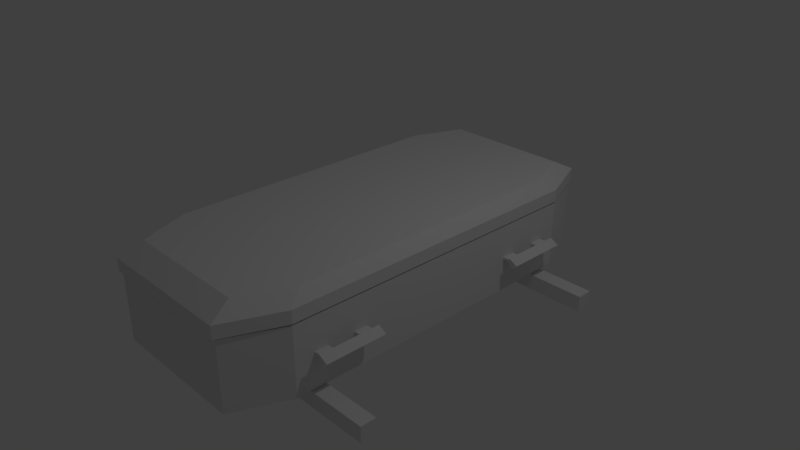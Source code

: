 # Source: coffin.blend  (saved by Blender 2.78.0; exported with 4.5.12 LTS)
import bpy
from mathutils import Matrix  # noqa: F401  (used for matrix-valued properties, if any)

bpy.ops.wm.read_factory_settings(use_empty=True)
scene = bpy.context.scene
scene.name = 'Scene'

# ---- collections
col_collection_1 = bpy.data.collections.new('Collection 1'); scene.collection.children.link(col_collection_1)
col_collection_2 = bpy.data.collections.new('Collection 2'); scene.collection.children.link(col_collection_2)
col_collection_3 = bpy.data.collections.new('Collection 3'); scene.collection.children.link(col_collection_3)
col_collection_4 = bpy.data.collections.new('Collection 4'); scene.collection.children.link(col_collection_4)

# ---- materials (node trees are filled in below, after node groups)
mat_material = bpy.data.materials.new('Material')
mat_material.alpha_threshold = 0.0
mat_material.use_transparent_shadow = False
mat_material.roughness = 0.5
mat_material.line_color = (0.0, 0.0, 0.0, 1.0)

# ---- material node trees

# ---- world
world_world = bpy.data.worlds.new('World'); scene.world = world_world
world_world.color = (0.05088, 0.05088, 0.05088)
world_world.use_sun_shadow = False
world_world.sun_shadow_jitter_overblur = 0.0
world_world.cycles.sampling_method = 'MANUAL'

# ---- cameras
cam_camera = bpy.data.cameras.new('Camera')
cam_camera.clip_end = 100.0
cam_camera.lens = 35.0
cam_camera.sensor_width = 32.0
cam_camera.sensor_height = 18.0
cam_camera.ortho_scale = 7.314
cam_camera.dof.focus_distance = 0.0
cam_camera.dof.aperture_fstop = 128.0

# ---- lights
light_lamp = bpy.data.lights.new('Lamp', 'POINT')
light_lamp.transmission_factor = 0.0
light_lamp.cutoff_distance = 30.0
light_lamp.energy = 100.0
light_lamp.shadow_buffer_clip_start = 1.001
light_lamp.shadow_soft_size = 0.1
light_lamp.shadow_maximum_resolution = 0.006
light_lamp.use_absolute_resolution = True

# ---- meshes
me_cube = bpy.data.meshes.new('Cube')
me_cube.from_pydata([(-0.3155, -2.429, -0.3324), (-0.3155, -0.7172, -0.3324), (-0.9465, -0.7172, -0.3324), (-0.631, -2.429, -0.3324), (0.9465, -1.434, -0.3324), (0.631, -2.429, -0.3324), (0.9465, 1.434, -0.3324), (0.9465, -1.371e-06, -0.3324), (1.262, 0.0, -0.459), (2.384e-07, 2.869, -0.459), (-4.768e-07, -2.429, -0.3324), (0.0, -2.869, -0.459), (-0.9465, -1.434, -0.3324), (-1.262, 9.537e-07, -0.459), (-0.3155, -1.434, -0.3324), (-0.631, -1.434, -0.3324), (1.262, -1.669e-06, 0.459), (3.576e-07, 2.869, 0.459), (-5.96e-07, -2.869, 0.459), (-1.262, 4.768e-07, 0.459), (2.384e-07, 2.869, -3.143e-10), (-1.262, 4.768e-07, -3.143e-10), (-3.576e-07, -2.869, -3.143e-10), (1.262, -7.153e-07, -3.143e-10), (-1.025, 2.69, 0.0), (1.192e-07, 4.768e-07, -0.459), (1.262, -1.434, -0.459), (-0.631, 2.869, -0.459), (-0.631, -0.7172, -0.3324), (-0.631, -2.869, -0.459), (0.3155, -1.434, -0.3324), (-1.262, 1.434, -0.459), (0.631, -1.434, -0.3324), (0.631, -0.7172, -0.3324), (1.262, -1.434, 0.459), (-0.631, 2.869, 0.459), (-0.631, -2.869, 0.459), (-1.262, 1.434, 0.459), (1.262, 1.434, -0.459), (0.631, 2.869, -0.459), (0.3155, 1.434, -0.3324), (0.631, -2.869, -0.459), (0.631, 1.434, -0.3324), (-1.262, -1.434, -0.459), (0.631, 2.429, -0.3324), (0.631, 0.7172, -0.3324), (1.262, 1.434, 0.459), (0.631, 2.869, 0.459), (0.631, -2.869, 0.459), (-1.262, -1.434, 0.459), (-0.631, 2.869, -3.143e-10), (0.631, 2.869, -3.143e-10), (2.98e-07, 2.869, 0.2295), (2.384e-07, 2.869, -0.2295), (-1.262, 1.434, -3.143e-10), (-1.262, -1.434, -3.143e-10), (-1.262, 7.153e-07, -0.2295), (-1.262, 4.768e-07, 0.2295), (-0.631, -2.869, -3.143e-10), (0.631, -2.869, -3.143e-10), (-1.788e-07, -2.869, -0.2295), (-4.768e-07, -2.869, 0.2295), (1.262, -1.434, -3.143e-10), (1.262, 1.434, -3.143e-10), (1.262, -3.576e-07, -0.2295), (1.262, -1.192e-06, 0.2295), (1.104, 2.51, -0.2295), (1.104, 2.51, 0.2295), (1.025, 2.69, 0.0), (1.183, 2.331, 0.0), (-0.631, 7.153e-07, -0.459), (0.631, 2.384e-07, -0.459), (1.788e-07, 1.434, -0.459), (5.96e-08, -1.434, -0.459), (0.631, -1.434, -0.459), (0.631, 1.434, -0.459), (-0.631, 1.434, -0.459), (1.104, 2.51, 0.0), (-1.104, 2.51, 0.0), (-1.104, -2.51, 0.0), (1.262, 1.434, 0.2295), (1.262, 1.434, -0.2295), (1.262, -1.434, -0.2295), (0.631, -2.869, 0.2295), (0.631, -2.869, -0.2295), (-0.631, -2.869, -0.2295), (-1.262, -1.434, 0.2295), (-1.262, -1.434, -0.2295), (-1.262, 1.434, -0.2295), (0.631, 2.869, -0.2295), (0.631, 2.869, 0.2295), (-0.631, 2.869, 0.2295), (-0.631, 2.869, -0.2295), (-1.262, 1.434, 0.2295), (-0.631, -2.869, 0.2295), (1.262, -1.434, 0.2295), (1.104, -2.51, 0.0), (-0.631, -1.434, -0.459), (1.262, -2.152, -0.459), (-0.9465, 2.869, -0.459), (-0.9465, 1.434, -0.3324), (-0.9465, -2.869, -0.459), (-0.3155, 1.434, -0.3324), (-1.262, 2.152, -0.459), (-0.631, 1.434, -0.3324), (-0.631, 2.429, -0.3324), (1.262, -2.152, 0.459), (-0.9465, 2.869, 0.459), (-0.9465, -2.869, 0.459), (-1.262, 2.152, 0.459), (1.262, 0.7172, -0.459), (0.3155, 2.869, -0.459), (-0.631, 0.7172, -0.3324), (0.3155, -2.869, -0.459), (-0.631, 0.0, -0.3324), (-1.262, -0.7172, -0.459), (-0.9465, 2.384e-07, -0.3324), (0.631, -1.073e-06, -0.3324), (1.262, 0.7172, 0.459), (0.3155, 2.869, 0.459), (0.3155, -2.869, 0.459), (-1.262, -0.7172, 0.459), (-0.9465, 2.869, -3.143e-10), (0.3155, 2.869, -3.143e-10), (3.278e-07, 2.869, 0.3443), (2.384e-07, 2.869, -0.1148), (-1.262, 2.152, -3.143e-10), (-1.262, -0.7172, -3.143e-10), (-1.262, 8.345e-07, -0.3443), (-1.262, 4.768e-07, 0.1148), (-0.9465, -2.869, -3.143e-10), (0.3155, -2.869, -3.143e-10), (-8.941e-08, -2.869, -0.3443), (-4.172e-07, -2.869, 0.1148), (1.262, -2.152, -3.143e-10), (1.262, 0.7172, -3.143e-10), (1.262, -1.788e-07, -0.3443), (1.262, -9.537e-07, 0.1148), (-4.768e-07, -2.429, 0.459), (1.104, -2.51, 0.459), (0.9465, -1.371e-06, 0.459), (-1.104, -2.51, 0.459), (-0.9465, 8.345e-07, -0.459), (0.3155, 3.576e-07, -0.459), (2.086e-07, 2.152, -0.459), (8.941e-08, -0.7172, -0.459), (1.262, -0.7172, -0.459), (-0.3155, 2.869, -0.459), (0.3155, -7.749e-07, -0.3324), (-0.3155, -2.869, -0.459), (1.192e-07, 1.434, -0.3324), (-1.262, 0.7172, -0.459), (2.384e-07, 2.429, -0.3324), (-3.576e-07, -1.434, -0.3324), (1.262, -0.7172, 0.459), (-0.3155, 2.869, 0.459), (-0.3155, -2.869, 0.459), (-1.262, 0.7172, 0.459), (1.262, 2.152, -0.459), (0.9465, 2.869, -0.459), (-2.384e-07, -0.7172, -0.3324), (0.9465, -2.869, -0.459), (-0.3155, -2.384e-07, -0.3324), (-1.262, -2.152, -0.459), (-1.192e-07, -4.768e-07, -0.3324), (0.0, 0.7172, -0.3324), (1.262, 2.152, 0.459), (0.9465, 2.869, 0.459), (0.9465, -2.869, 0.459), (-1.262, -2.152, 0.459), (-0.3155, 2.869, -3.143e-10), (0.9465, 2.869, -3.143e-10), (2.682e-07, 2.869, 0.1148), (2.384e-07, 2.869, -0.3443), (-1.262, 0.7172, -3.143e-10), (-1.262, -2.152, -3.143e-10), (-1.262, 5.96e-07, -0.1148), (-1.262, 4.768e-07, 0.3443), (-0.3155, -2.869, -3.143e-10), (0.9465, -2.869, -3.143e-10), (-2.682e-07, -2.869, -0.1148), (-5.364e-07, -2.869, 0.3443), (1.262, -0.7172, -3.143e-10), (1.262, 2.152, -3.143e-10), (1.262, -5.364e-07, -0.1148), (1.262, -1.431e-06, 0.3443), (1.104, 2.51, 0.459), (2.384e-07, 2.429, 0.459), (-1.104, 2.51, 0.459), (-0.9465, 2.384e-07, 0.459), (-0.3155, 5.96e-07, -0.459), (0.9465, 1.192e-07, -0.459), (1.49e-07, 0.7172, -0.459), (2.98e-08, -2.152, -0.459), (0.3155, -1.434, -0.459), (0.9465, -1.434, -0.459), (0.631, -0.7172, -0.459), (0.631, -2.152, -0.459), (0.3155, 1.434, -0.459), (0.9465, 1.434, -0.459), (0.631, 2.152, -0.459), (0.631, 0.7172, -0.459), (-0.9465, 1.434, -0.459), (-0.3155, 1.434, -0.459), (-0.631, 2.152, -0.459), (-0.631, 0.7172, -0.459), (1.104, -2.51, -0.459), (-0.631, 2.429, 0.459), (1.262, -2.152, 0.0), (-0.9465, 1.434, 0.459), (0.9465, -2.869, 0.0), (0.631, 2.429, 0.459), (0.9465, 1.434, 0.459), (-1.104, -2.51, -0.459), (0.631, -2.429, 0.459), (-0.9465, -2.869, 0.0), (0.9465, -1.434, 0.459), (-1.262, -2.152, 0.0), (1.262, 0.7172, 0.2295), (1.262, 2.152, 0.2295), (1.262, 1.434, 0.1148), (1.262, 1.434, 0.3443), (1.262, 0.7172, -0.2295), (1.262, 2.152, -0.2295), (1.262, 1.434, -0.3443), (1.262, 1.434, -0.1148), (1.262, -2.152, -0.2295), (1.262, -0.7172, -0.2295), (1.262, -1.434, -0.3443), (1.262, -1.434, -0.1148), (0.3155, -2.869, 0.2295), (0.9465, -2.869, 0.2295), (0.631, -2.869, 0.1148), (0.631, -2.869, 0.3443), (0.3155, -2.869, -0.2295), (0.9465, -2.869, -0.2295), (0.631, -2.869, -0.3443), (0.631, -2.869, -0.1148), (-0.9465, -2.869, -0.2295), (-0.3155, -2.869, -0.2295), (-0.631, -2.869, -0.3443), (-0.631, -2.869, -0.1148), (-1.262, -0.7172, 0.2295), (-1.262, -2.152, 0.2295), (-1.262, -1.434, 0.1148), (-1.262, -1.434, 0.3443), (-1.262, -0.7172, -0.2295), (-1.262, -2.152, -0.2295), (-1.262, -1.434, -0.3443), (-1.262, -1.434, -0.1148), (-1.262, 2.152, -0.2295), (-1.262, 0.7172, -0.2295), (-1.262, 1.434, -0.3443), (-1.262, 1.434, -0.1148), (0.3155, 2.869, -0.2295), (0.9465, 2.869, -0.2295), (0.631, 2.869, -0.1148), (0.631, 2.869, -0.3443), (0.3155, 2.869, 0.2295), (0.9465, 2.869, 0.2295), (0.631, 2.869, 0.3443), (0.631, 2.869, 0.1148), (-0.9465, 2.869, 0.2295), (-0.3155, 2.869, 0.2295), (-0.631, 2.869, 0.3443), (-0.631, 2.869, 0.1148), (-0.9465, 2.869, -0.2295), (-0.3155, 2.869, -0.2295), (-0.631, 2.869, -0.1148), (-0.631, 2.869, -0.3443), (-1.262, 2.152, 0.2295), (-1.262, 0.7172, 0.2295), (-1.262, 1.434, 0.1148), (-1.262, 1.434, 0.3443), (-0.9465, -2.869, 0.2295), (-0.3155, -2.869, 0.2295), (-0.631, -2.869, 0.1148), (-0.631, -2.869, 0.3443), (1.262, -2.152, 0.2295), (1.262, -0.7172, 0.2295), (1.262, -1.434, 0.1148), (1.262, -1.434, 0.3443), (-0.631, -2.429, 0.459), (-1.104, 2.51, -0.459), (-0.9465, 2.869, 0.0), (-0.9465, -1.434, 0.459), (-0.9465, -1.434, -0.459), (-0.3155, -1.434, -0.459), (-0.631, -0.7172, -0.459), (-0.631, -2.152, -0.459), (-0.3155, -2.152, -0.459), (-0.3155, -0.7172, -0.459), (-0.9465, -0.7172, -0.459), (-0.9465, -0.7172, 0.459), (-1.262, 2.152, 0.0), (-0.3155, -2.429, 0.459), (1.262, -0.7172, 0.3443), (1.262, -0.7172, 0.1148), (1.262, -2.152, 0.1148), (-0.3155, -2.869, 0.3443), (-0.3155, -2.869, 0.1148), (-0.9465, -2.869, 0.1148), (-1.262, 0.7172, 0.3443), (-1.262, 0.7172, 0.1148), (-1.262, 2.152, 0.1148), (-0.3155, 2.869, -0.3443), (-0.3155, 2.869, -0.1148), (-0.9465, 2.869, -0.1148), (-0.3155, 2.869, 0.1148), (-0.3155, 2.869, 0.3443), (-0.9465, 2.869, 0.3443), (0.9465, 2.869, 0.1148), (0.9465, 2.869, 0.3443), (0.3155, 2.869, 0.3443), (0.9465, 2.869, -0.3443), (0.9465, 2.869, -0.1148), (0.3155, 2.869, -0.1148), (-1.262, 0.7172, -0.1148), (-1.262, 0.7172, -0.3443), (-1.262, 2.152, -0.3443), (-1.262, -2.152, -0.1148), (-1.262, -2.152, -0.3443), (-1.262, -0.7172, -0.3443), (-1.262, -2.152, 0.3443), (-1.262, -2.152, 0.1148), (-1.262, -0.7172, 0.1148), (-0.3155, -2.869, -0.1148), (-0.3155, -2.869, -0.3443), (-0.9465, -2.869, -0.3443), (0.9465, -2.869, -0.1148), (0.9465, -2.869, -0.3443), (0.3155, -2.869, -0.3443), (0.9465, -2.869, 0.3443), (0.9465, -2.869, 0.1148), (0.3155, -2.869, 0.1148), (1.262, -0.7172, -0.1148), (1.262, -0.7172, -0.3443), (1.262, -2.152, -0.3443), (1.262, 2.152, -0.1148), (1.262, 2.152, -0.3443), (1.262, 0.7172, -0.3443), (1.262, 2.152, 0.3443), (1.262, 2.152, 0.1148), (1.262, 0.7172, 0.1148), (1.104, 2.51, -0.459), (0.9465, -0.7172, 0.459), (0.9465, -2.429, 0.459), (0.3155, 2.429, 0.459), (0.9465, 2.429, 0.459), (0.9465, 0.7172, 0.459), (-0.9465, 2.429, 0.459), (-0.3155, 2.429, 0.459), (1.262, 2.152, 0.0), (-0.3155, 0.7172, -0.459), (-0.3155, 2.152, -0.459), (-0.9465, 2.152, -0.459), (0.9465, 0.7172, -0.459), (0.9465, 2.152, -0.459), (0.3155, 2.152, -0.459), (0.9465, -2.152, -0.459), (0.9465, -0.7172, -0.459), (0.3155, -0.7172, -0.459), (0.3155, -2.152, -0.459), (0.3155, 0.7172, -0.459), (-0.9465, 0.7172, -0.459), (-0.9465, 0.7172, 0.459), (0.9465, 2.869, 0.0), (0.3155, -2.429, 0.459), (1.262, 0.7172, 0.3443), (1.262, 0.7172, -0.1148), (1.262, -2.152, -0.1148), (0.3155, -2.869, 0.3443), (0.3155, -2.869, -0.1148), (-0.9465, -2.869, -0.1148), (-1.262, -0.7172, 0.3443), (-1.262, -0.7172, -0.1148), (-1.262, 2.152, -0.1148), (0.3155, 2.869, -0.3443), (0.3155, 2.869, 0.1148), (-0.9465, 2.869, 0.1148), (-0.9465, 2.869, -0.3443), (-1.262, 2.152, 0.3443), (-0.9465, -2.869, 0.3443), (1.262, -2.152, 0.3443), (-0.9465, -2.429, 0.459), (-0.9465, -2.152, -0.459), (0.3155, -0.7172, -0.3324), (0.9465, -0.7172, -0.3324), (0.9465, -2.429, -0.3324), (0.3155, 2.429, -0.3324), (0.9465, 2.429, -0.3324), (0.9465, 0.7172, -0.3324), (-0.9465, 2.429, -0.3324), (-0.3155, 2.429, -0.3324), (-0.3155, 0.7172, -0.3324), (-0.9465, 0.7172, -0.3324), (0.3155, 0.7172, -0.3324), (0.3155, -2.429, -0.3324), (-0.9465, -2.429, -0.3324), (-1.183, 2.331, 0.0), (-1.104, 2.51, 0.2295), (-1.104, 2.51, -0.2295), (-1.104, -2.51, -0.2295), (-1.104, -2.51, 0.2295), (-1.183, -2.331, 0.0), (-1.025, -2.69, 0.0), (1.104, -2.51, -0.2295), (1.104, -2.51, 0.2295), (1.025, -2.69, 0.0), (1.183, -2.331, 0.0), (1.183, -2.331, 0.459), (-1.025, -2.69, 0.459), (1.183, 2.331, 0.459), (-1.025, 2.69, 0.459), (1.183, -2.331, -0.459), (1.262, -2.152, -0.2295), (0.9465, -2.869, -0.2295), (-1.025, -2.69, -0.459), (-0.9465, -2.869, -0.2295), (-1.262, -2.152, -0.2295), (-1.025, 2.69, -0.459), (-0.9465, 2.869, -0.2295), (-1.262, 2.152, -0.2295), (1.183, 2.331, -0.459), (1.262, 2.152, -0.2295), (0.9465, 2.869, -0.2295), (0.9465, 2.869, 0.2295), (1.262, 2.152, 0.2295), (1.025, 2.69, -0.459), (-1.262, 2.152, 0.2295), (-0.9465, 2.869, 0.2295), (-1.183, 2.331, -0.459), (-1.262, -2.152, 0.2295), (-0.9465, -2.869, 0.2295), (-1.183, -2.331, -0.459), (0.9465, -2.869, 0.2295), (1.262, -2.152, 0.2295), (1.025, -2.69, -0.459), (-1.183, 2.331, 0.459), (1.025, 2.69, 0.459), (-1.183, -2.331, 0.459), (1.025, -2.69, 0.459), (1.183, -2.331, -0.2295), (-1.025, -2.69, -0.2295), (-1.025, 2.69, -0.2295), (1.183, 2.331, -0.2295), (1.183, -2.331, 0.2295), (1.025, -2.69, 0.2295), (1.025, -2.69, -0.2295), (-1.025, -2.69, 0.2295), (-1.183, -2.331, 0.2295), (-1.183, -2.331, -0.2295), (-1.183, 2.331, -0.2295), (-1.183, 2.331, 0.2295), (-1.025, 2.69, 0.2295), (1.025, 2.69, -0.2295), (1.025, 2.69, 0.2295), (1.183, 2.331, 0.2295)], [], [(403, 79, 405, 449), (141, 403, 449, 411), (411, 449, 433, 108), (416, 161, 437, 448), (210, 416, 448, 408), (408, 448, 406, 96), (435, 210, 408, 447), (378, 123, 20, 172), (377, 111, 9, 173), (168, 435, 447, 441), (375, 127, 21, 176), (374, 121, 19, 177), (441, 447, 407, 139), (372, 131, 22, 180), (371, 120, 18, 181), (407, 96, 409, 446), (369, 135, 23, 184), (368, 118, 16, 185), (367, 138, 18, 120), (457, 427, 352, 69), (365, 157, 19, 189), (364, 142, 13, 151), (363, 143, 25, 192), (362, 113, 11, 193), (361, 194, 73, 145), (360, 195, 74, 196), (359, 161, 41, 197), (358, 198, 72, 144), (357, 199, 75, 200), (356, 191, 71, 201), (355, 202, 31, 103), (354, 203, 76, 204), (353, 190, 70, 205), (456, 67, 77, 68), (455, 66, 344, 428), (350, 109, 37, 209), (454, 430, 284, 24), (453, 400, 78, 399), (452, 401, 283, 431), (346, 214, 48, 168), (451, 434, 213, 402), (450, 404, 79, 403), (343, 218, 65, 137), (342, 219, 80, 220), (341, 166, 46, 221), (340, 222, 64, 136), (339, 223, 81, 224), (338, 183, 63, 225), (139, 407, 446, 410), (336, 227, 82, 228), (335, 182, 62, 229), (334, 230, 61, 133), (333, 231, 83, 232), (332, 168, 48, 233), (331, 234, 60, 132), (330, 235, 84, 236), (329, 179, 59, 237), (410, 446, 436, 106), (327, 239, 85, 240), (326, 178, 58, 241), (325, 242, 57, 129), (324, 243, 86, 244), (323, 169, 49, 245), (322, 246, 56, 128), (321, 247, 87, 248), (320, 175, 55, 249), (69, 352, 424, 445), (318, 251, 88, 252), (317, 174, 54, 253), (316, 254, 53, 125), (315, 255, 89, 256), (314, 159, 39, 257), (313, 258, 52, 124), (312, 259, 90, 260), (311, 171, 51, 261), (77, 69, 445, 66), (309, 263, 91, 264), (308, 170, 50, 265), (66, 445, 423, 344), (306, 267, 92, 268), (305, 147, 27, 269), (24, 284, 421, 444), (303, 271, 93, 272), (302, 157, 37, 273), (78, 24, 444, 401), (300, 275, 94, 276), (299, 156, 36, 277), (401, 444, 420, 283), (297, 279, 95, 280), (296, 154, 34, 281), (295, 282, 36, 156), (449, 405, 215, 433), (293, 121, 49, 285), (292, 286, 43, 115), (291, 287, 97, 288), (290, 149, 29, 289), (287, 290, 289, 97), (73, 193, 290, 287), (193, 11, 149, 290), (190, 291, 288, 70), (25, 145, 291, 190), (145, 73, 287, 291), (142, 292, 115, 13), (70, 288, 292, 142), (288, 97, 286, 292), (448, 437, 206, 406), (447, 408, 96, 407), (189, 19, 121, 293), (446, 409, 208, 436), (140, 349, 391, 7), (367, 214, 5, 397), (138, 295, 156, 18), (345, 140, 7, 387), (189, 293, 2, 116), (279, 296, 281, 95), (65, 185, 296, 279), (185, 16, 154, 296), (182, 297, 280, 62), (23, 137, 297, 182), (137, 65, 279, 297), (402, 213, 417, 443), (280, 95, 278, 298), (275, 299, 277, 94), (61, 181, 299, 275), (181, 18, 156, 299), (178, 300, 276, 58), (22, 133, 300, 178), (133, 61, 275, 300), (79, 402, 443, 405), (58, 276, 301, 130), (276, 94, 274, 301), (271, 302, 273, 93), (57, 177, 302, 271), (177, 19, 157, 302), (174, 303, 272, 54), (21, 129, 303, 174), (129, 57, 271, 303), (405, 443, 418, 215), (54, 272, 304, 126), (272, 93, 270, 304), (267, 305, 269, 92), (53, 173, 305, 267), (173, 9, 147, 305), (170, 306, 268, 50), (20, 125, 306, 170), (125, 53, 267, 306), (406, 206, 414, 442), (50, 268, 307, 122), (268, 92, 266, 307), (263, 308, 265, 91), (52, 172, 308, 263), (172, 20, 170, 308), (155, 309, 264, 35), (17, 124, 309, 155), (124, 52, 263, 309), (96, 406, 442, 409), (35, 264, 310, 107), (264, 91, 262, 310), (259, 311, 261, 90), (409, 442, 415, 208), (15, 12, 398, 3), (167, 312, 260, 47), (30, 153, 10, 397), (32, 30, 397, 5), (119, 313, 124, 17), (47, 260, 313, 119), (260, 90, 258, 313), (255, 314, 257, 89), (40, 150, 165, 396), (42, 40, 396, 45), (171, 315, 256, 51), (45, 396, 148, 117), (104, 100, 395, 112), (123, 316, 125, 20), (51, 256, 316, 123), (256, 89, 254, 316), (251, 317, 253, 88), (56, 176, 317, 251), (176, 21, 174, 317), (151, 318, 252, 31), (13, 128, 318, 151), (128, 56, 251, 318), (112, 395, 116, 114), (31, 252, 319, 103), (252, 88, 250, 319), (247, 320, 249, 87), (102, 104, 112, 394), (150, 102, 394, 165), (163, 321, 248, 43), (165, 394, 162, 164), (152, 393, 102, 150), (115, 322, 128, 13), (43, 248, 322, 115), (248, 87, 246, 322), (243, 323, 245, 86), (105, 392, 100, 104), (6, 42, 45, 391), (175, 324, 244, 55), (44, 389, 40, 42), (4, 32, 5, 388), (127, 325, 129, 21), (55, 244, 325, 127), (244, 86, 242, 325), (239, 326, 241, 85), (60, 180, 326, 239), (180, 22, 178, 326), (149, 327, 240, 29), (11, 132, 327, 149), (132, 60, 239, 327), (7, 117, 33, 387), (29, 240, 328, 101), (240, 85, 238, 328), (235, 329, 237, 84), (148, 164, 160, 386), (117, 148, 386, 33), (161, 330, 236, 41), (33, 386, 30, 32), (14, 15, 3, 0), (113, 331, 132, 11), (41, 236, 331, 113), (236, 84, 234, 331), (231, 332, 233, 83), (153, 14, 0, 10), (162, 114, 28, 1), (179, 333, 232, 59), (164, 162, 1, 160), (160, 1, 14, 153), (131, 334, 133, 22), (59, 232, 334, 131), (232, 83, 230, 334), (227, 335, 229, 82), (64, 184, 335, 227), (184, 23, 182, 335), (146, 336, 228, 26), (8, 136, 336, 146), (136, 64, 227, 336), (114, 116, 2, 28), (26, 228, 337, 98), (228, 82, 226, 337), (223, 338, 225, 81), (28, 2, 12, 15), (1, 28, 15, 14), (158, 339, 224, 38), (386, 160, 153, 30), (387, 33, 32, 4), (110, 340, 136, 8), (38, 224, 340, 110), (224, 81, 222, 340), (219, 341, 221, 80), (389, 152, 150, 40), (390, 44, 42, 6), (391, 45, 117, 7), (393, 105, 104, 102), (135, 343, 137, 23), (63, 220, 343, 135), (220, 80, 218, 343), (348, 211, 44, 390), (216, 345, 387, 4), (207, 350, 392, 105), (154, 345, 216, 34), (16, 140, 345, 154), (214, 346, 388, 5), (394, 112, 114, 162), (34, 216, 346, 106), (209, 365, 395, 100), (293, 285, 12, 2), (47, 119, 347, 211), (119, 17, 187, 347), (166, 348, 212, 46), (396, 165, 164, 148), (167, 47, 211, 348), (118, 349, 140, 16), (46, 212, 349, 118), (365, 189, 116, 395), (350, 209, 100, 392), (35, 107, 350, 207), (445, 424, 158, 423), (346, 216, 4, 388), (17, 155, 351, 187), (155, 35, 207, 351), (351, 207, 105, 393), (212, 348, 390, 6), (187, 351, 393, 152), (203, 353, 205, 76), (72, 192, 353, 203), (192, 25, 190, 353), (147, 354, 204, 27), (9, 144, 354, 147), (144, 72, 203, 354), (159, 428, 344, 423, 158, 357), (27, 204, 355, 99), (204, 76, 202, 355), (199, 356, 201, 75), (38, 110, 356, 199), (110, 8, 191, 356), (159, 357, 200, 39), (167, 348, 166, 412, 186, 439), (158, 38, 199, 357), (111, 358, 144, 9), (39, 200, 358, 111), (200, 75, 198, 358), (195, 359, 197, 74), (26, 98, 359, 195), (103, 431, 283, 420, 99, 355), (191, 360, 196, 71), (8, 146, 360, 191), (146, 26, 195, 360), (143, 361, 145, 25), (71, 196, 361, 143), (196, 74, 194, 361), (194, 362, 193, 73), (74, 197, 362, 194), (197, 41, 113, 362), (198, 363, 192, 72), (75, 201, 363, 198), (201, 71, 143, 363), (202, 364, 151, 31), (76, 205, 364, 202), (205, 70, 142, 364), (347, 187, 152, 389), (282, 295, 0, 3), (209, 37, 157, 365), (211, 347, 389, 44), (384, 282, 3, 398), (349, 212, 6, 391), (214, 367, 120, 48), (138, 367, 397, 10), (295, 138, 10, 0), (218, 368, 185, 65), (80, 221, 368, 218), (221, 46, 118, 368), (222, 369, 184, 64), (81, 225, 369, 222), (225, 63, 135, 369), (350, 107, 413, 188, 438, 109), (82, 229, 370, 226), (229, 62, 134, 370), (230, 371, 181, 61), (83, 233, 371, 230), (233, 48, 120, 371), (234, 372, 180, 60), (84, 237, 372, 234), (237, 59, 131, 372), (444, 421, 99, 420), (85, 241, 373, 238), (241, 58, 130, 373), (242, 374, 177, 57), (86, 245, 374, 242), (245, 49, 121, 374), (246, 375, 176, 56), (87, 249, 375, 246), (249, 55, 127, 375), (443, 417, 101, 418), (88, 253, 376, 250), (253, 54, 126, 376), (254, 377, 173, 53), (89, 257, 377, 254), (257, 39, 111, 377), (258, 378, 172, 52), (90, 261, 378, 258), (261, 51, 123, 378), (163, 385, 101, 417, 213, 434), (91, 265, 379, 262), (265, 50, 122, 379), (384, 169, 440, 141, 411, 108), (92, 269, 380, 266), (269, 27, 99, 380), (359, 98, 414, 206, 437, 161), (93, 273, 381, 270), (273, 37, 109, 381), (168, 441, 139, 410, 106, 346), (94, 277, 382, 274), (277, 36, 108, 382), (442, 414, 98, 415), (95, 281, 383, 278), (281, 34, 106, 383), (282, 384, 108, 36), (285, 384, 398, 12), (285, 49, 169, 384), (286, 385, 163, 43), (97, 289, 385, 286), (289, 29, 101, 385), (440, 450, 403, 141), (169, 432, 450, 440), (432, 217, 404, 450), (404, 451, 402, 79), (217, 419, 451, 404), (419, 163, 434, 451), (422, 452, 431, 103), (294, 399, 452, 422), (399, 78, 401, 452), (429, 453, 399, 294), (109, 438, 453, 429), (438, 188, 400, 453), (400, 454, 24, 78), (188, 413, 454, 400), (413, 107, 430, 454), (425, 455, 428, 159), (366, 68, 455, 425), (68, 77, 66, 455), (426, 456, 68, 366), (167, 439, 456, 426), (439, 186, 67, 456), (67, 457, 69, 77), (186, 412, 457, 67), (412, 166, 427, 457), (63, 183, 342, 220), (280, 298, 134, 62)])
me_cube.materials.append(mat_material)
me_cube.use_remesh_preserve_volume = False
me_cube.use_remesh_preserve_attributes = False
me_cube.use_mirror_vertex_groups = False
me_cube.update()
me_cylinder = bpy.data.meshes.new('Cylinder')
me_cylinder.from_pydata([(0.09219, 0.5143, -2.444), (0.09219, 0.5143, 2.444), (0.3993, -0.337, -2.444), (0.3993, -0.337, 2.444), (-0.4915, -0.1773, -2.444), (-0.4915, -0.1773, 2.444), (0.09219, 0.5143, 0.0), (-0.4915, -0.1773, 0.0), (-0.1996, 0.1685, -2.444), (-0.1996, 0.1685, 2.444), (-0.1996, 0.1685, 0.0), (0.09219, 0.5143, 1.222), (-0.4915, -0.1773, -1.222), (-0.1185, 0.2676, -2.444), (-0.2808, 0.06935, 2.444), (0.09219, 0.5143, -1.222), (-0.4915, -0.1773, 1.222), (-0.2808, 0.06935, -2.444), (-0.1185, 0.2676, 2.444), (-0.05372, 0.3414, 0.0), (-0.3455, -0.004405, 0.0), (-0.1996, 0.1685, -1.222), (-0.1996, 0.1685, 1.222), (-0.2808, 0.06935, 1.222), (-0.2808, 0.06935, -1.222), (-0.1185, 0.2676, -1.222), (-0.1185, 0.2676, 1.222), (-1.112, 0.75, -2.444), (-1.031, 0.8492, -2.444), (-0.9501, 0.9483, 2.444), (-1.031, 0.8492, 2.444), (-1.031, 0.8492, -1.222), (-0.9501, 0.9483, -2.444), (-1.112, 0.75, 2.444), (-1.031, 0.8492, 1.222), (-1.112, 0.75, 1.222), (-1.112, 0.75, -1.222), (-0.9501, 0.9483, -1.222), (-0.9501, 0.9483, 1.222), (0.09219, 0.5143, -2.753), (0.3993, -0.337, -2.753), (0.3993, -0.337, 2.753), (0.09219, 0.5143, 2.753), (-0.4915, -0.1773, -2.753), (-0.4915, -0.1773, 2.753), (-0.1185, 0.2676, -2.753), (-0.2808, 0.06935, 2.753), (-0.2808, 0.06935, -2.753), (-0.1996, 0.1685, -2.753), (-0.1185, 0.2676, 2.753), (-0.1996, 0.1685, 2.753), (0.09219, 0.5143, -22.48), (0.09219, 0.5143, -17.59), (0.3993, -0.337, -22.48), (0.3993, -0.337, -17.59), (-0.4915, -0.1773, -22.48), (-0.4915, -0.1773, -17.59), (0.09219, 0.5143, -20.03), (-0.4915, -0.1773, -20.03), (-0.1996, 0.1685, -22.48), (-0.1996, 0.1685, -17.59), (-0.1996, 0.1685, -20.03), (0.09219, 0.5143, -18.81), (-0.4915, -0.1773, -21.25), (-0.1185, 0.2676, -22.48), (-0.2808, 0.06935, -17.59), (0.09219, 0.5143, -21.25), (-0.4915, -0.1773, -18.81), (-0.2808, 0.06935, -22.48), (-0.1185, 0.2676, -17.59), (-0.05372, 0.3414, -20.03), (-0.3455, -0.004406, -20.03), (-0.1996, 0.1685, -21.25), (-0.1996, 0.1685, -18.81), (-0.2808, 0.06935, -18.81), (-0.2808, 0.06935, -21.25), (-0.1185, 0.2676, -21.25), (-0.1185, 0.2676, -18.81), (-1.112, 0.75, -22.48), (-1.031, 0.8492, -22.48), (-0.9501, 0.9483, -17.59), (-1.031, 0.8492, -17.59), (-1.031, 0.8492, -21.25), (-0.9501, 0.9483, -22.48), (-1.112, 0.75, -17.59), (-1.031, 0.8492, -18.81), (-1.112, 0.75, -18.81), (-1.112, 0.75, -21.25), (-0.9501, 0.9483, -21.25), (-0.9501, 0.9483, -18.81), (0.09219, 0.5143, -22.78), (0.3993, -0.337, -22.78), (0.3993, -0.337, -17.28), (0.09219, 0.5143, -17.28), (-0.4915, -0.1773, -22.78), (-0.4915, -0.1773, -17.28), (-0.1185, 0.2676, -22.78), (-0.2808, 0.06935, -17.28), (-0.2808, 0.06935, -22.78), (-0.1996, 0.1685, -22.78), (-0.1185, 0.2676, -17.28), (-0.1996, 0.1685, -17.28), (-13.75, 12.67, -17.39), (-13.75, 12.67, -22.28), (-14.64, 12.87, -17.39), (-14.64, 12.87, -22.28), (-14.36, 12.0, -17.39), (-14.36, 12.0, -22.28), (-13.75, 12.67, -19.84), (-14.36, 12.0, -19.84), (-14.06, 12.34, -17.39), (-14.06, 12.34, -22.28), (-14.06, 12.34, -19.84), (-13.75, 12.67, -21.06), (-14.36, 12.0, -18.62), (-13.97, 12.43, -17.39), (-14.15, 12.25, -22.28), (-13.75, 12.67, -18.62), (-14.36, 12.0, -21.06), (-14.15, 12.25, -17.39), (-13.97, 12.43, -22.28), (-13.91, 12.51, -19.84), (-14.21, 12.17, -19.84), (-14.06, 12.34, -18.62), (-14.06, 12.34, -21.06), (-14.15, 12.25, -21.06), (-14.15, 12.25, -18.62), (-13.97, 12.43, -18.62), (-13.97, 12.43, -21.06), (-13.36, 11.51, -17.39), (-13.28, 11.6, -17.39), (-13.19, 11.7, -22.28), (-13.28, 11.6, -22.28), (-13.28, 11.6, -18.62), (-13.19, 11.7, -17.39), (-13.36, 11.51, -22.28), (-13.28, 11.6, -21.06), (-13.36, 11.51, -21.06), (-13.36, 11.51, -18.62), (-13.19, 11.7, -18.62), (-13.19, 11.7, -21.06), (-13.75, 12.67, -17.08), (-14.64, 12.87, -17.08), (-14.64, 12.87, -22.59), (-13.75, 12.67, -22.59), (-14.36, 12.0, -17.08), (-14.36, 12.0, -22.59), (-13.97, 12.43, -17.08), (-14.15, 12.25, -22.59), (-14.15, 12.25, -17.08), (-14.06, 12.34, -17.08), (-13.97, 12.43, -22.59), (-14.06, 12.34, -22.59), (-13.75, 12.67, 2.638), (-13.75, 12.67, -2.249), (-14.64, 12.87, 2.638), (-14.64, 12.87, -2.249), (-14.36, 12.0, 2.638), (-14.36, 12.0, -2.249), (-13.75, 12.67, 0.1945), (-14.36, 12.0, 0.1945), (-14.06, 12.34, 2.638), (-14.06, 12.34, -2.249), (-14.06, 12.34, 0.1945), (-13.75, 12.67, -1.027), (-14.36, 12.0, 1.416), (-13.97, 12.43, 2.638), (-14.15, 12.25, -2.249), (-13.75, 12.67, 1.416), (-14.36, 12.0, -1.027), (-14.15, 12.25, 2.638), (-13.97, 12.43, -2.249), (-13.91, 12.51, 0.1945), (-14.21, 12.17, 0.1945), (-14.06, 12.34, 1.416), (-14.06, 12.34, -1.027), (-14.15, 12.25, -1.027), (-14.15, 12.25, 1.416), (-13.97, 12.43, 1.416), (-13.97, 12.43, -1.027), (-13.36, 11.51, 2.638), (-13.28, 11.6, 2.638), (-13.19, 11.7, -2.249), (-13.28, 11.6, -2.249), (-13.28, 11.6, 1.416), (-13.19, 11.7, 2.638), (-13.36, 11.51, -2.249), (-13.28, 11.6, -1.027), (-13.36, 11.51, -1.027), (-13.36, 11.51, 1.416), (-13.19, 11.7, 1.416), (-13.19, 11.7, -1.027), (-13.75, 12.67, 2.947), (-14.64, 12.87, 2.947), (-14.64, 12.87, -2.558), (-13.75, 12.67, -2.558), (-14.36, 12.0, 2.947), (-14.36, 12.0, -2.558), (-13.97, 12.43, 2.947), (-14.15, 12.25, -2.558), (-14.15, 12.25, 2.947), (-14.06, 12.34, 2.947), (-13.97, 12.43, -2.558), (-14.06, 12.34, -2.558)], [], [(0, 15, 6, 11, 1, 3, 2), (2, 3, 5, 16, 7, 12, 4), (0, 2, 40, 39), (26, 18, 1, 11), (9, 14, 46, 50), (25, 19, 6, 15), (24, 20, 10, 21), (8, 17, 27, 28), (20, 23, 22, 10), (7, 16, 23, 20), (16, 5, 14, 23), (21, 25, 37, 31), (4, 12, 24, 17), (12, 7, 20, 24), (13, 25, 15, 0), (18, 26, 38, 29), (21, 10, 19, 25), (19, 26, 11, 6), (10, 22, 26, 19), (14, 9, 30, 33), (35, 33, 30, 34), (27, 36, 31, 28), (28, 31, 37, 32), (34, 30, 29, 38), (17, 24, 36, 27), (26, 22, 34, 38), (23, 14, 33, 35), (25, 13, 32, 37), (9, 18, 29, 30), (22, 23, 35, 34), (13, 8, 28, 32), (24, 21, 31, 36), (41, 42, 49, 50, 46, 44), (39, 40, 43, 47, 48, 45), (1, 18, 49, 42), (13, 0, 39, 45), (2, 4, 43, 40), (17, 8, 48, 47), (3, 1, 42, 41), (14, 5, 44, 46), (5, 3, 41, 44), (18, 9, 50, 49), (8, 13, 45, 48), (4, 17, 47, 43), (51, 66, 57, 62, 52, 54, 53), (53, 54, 56, 67, 58, 63, 55), (51, 53, 91, 90), (77, 69, 52, 62), (60, 65, 97, 101), (76, 70, 57, 66), (75, 71, 61, 72), (59, 68, 78, 79), (71, 74, 73, 61), (58, 67, 74, 71), (67, 56, 65, 74), (72, 76, 88, 82), (55, 63, 75, 68), (63, 58, 71, 75), (64, 76, 66, 51), (69, 77, 89, 80), (72, 61, 70, 76), (70, 77, 62, 57), (61, 73, 77, 70), (65, 60, 81, 84), (86, 84, 81, 85), (78, 87, 82, 79), (79, 82, 88, 83), (85, 81, 80, 89), (68, 75, 87, 78), (77, 73, 85, 89), (74, 65, 84, 86), (76, 64, 83, 88), (60, 69, 80, 81), (73, 74, 86, 85), (64, 59, 79, 83), (75, 72, 82, 87), (92, 93, 100, 101, 97, 95), (90, 91, 94, 98, 99, 96), (52, 69, 100, 93), (64, 51, 90, 96), (53, 55, 94, 91), (68, 59, 99, 98), (54, 52, 93, 92), (65, 56, 95, 97), (56, 54, 92, 95), (69, 60, 101, 100), (59, 64, 96, 99), (55, 68, 98, 94), (102, 117, 108, 113, 103, 105, 104), (104, 105, 107, 118, 109, 114, 106), (102, 104, 142, 141), (128, 120, 103, 113), (111, 116, 148, 152), (127, 121, 108, 117), (126, 122, 112, 123), (110, 119, 129, 130), (122, 125, 124, 112), (109, 118, 125, 122), (118, 107, 116, 125), (123, 127, 139, 133), (106, 114, 126, 119), (114, 109, 122, 126), (115, 127, 117, 102), (120, 128, 140, 131), (123, 112, 121, 127), (121, 128, 113, 108), (112, 124, 128, 121), (116, 111, 132, 135), (137, 135, 132, 136), (129, 138, 133, 130), (130, 133, 139, 134), (136, 132, 131, 140), (119, 126, 138, 129), (128, 124, 136, 140), (125, 116, 135, 137), (127, 115, 134, 139), (111, 120, 131, 132), (124, 125, 137, 136), (115, 110, 130, 134), (126, 123, 133, 138), (143, 144, 151, 152, 148, 146), (141, 142, 145, 149, 150, 147), (103, 120, 151, 144), (115, 102, 141, 147), (104, 106, 145, 142), (119, 110, 150, 149), (105, 103, 144, 143), (116, 107, 146, 148), (107, 105, 143, 146), (120, 111, 152, 151), (110, 115, 147, 150), (106, 119, 149, 145), (153, 168, 159, 164, 154, 156, 155), (155, 156, 158, 169, 160, 165, 157), (153, 155, 193, 192), (179, 171, 154, 164), (162, 167, 199, 203), (178, 172, 159, 168), (177, 173, 163, 174), (161, 170, 180, 181), (173, 176, 175, 163), (160, 169, 176, 173), (169, 158, 167, 176), (174, 178, 190, 184), (157, 165, 177, 170), (165, 160, 173, 177), (166, 178, 168, 153), (171, 179, 191, 182), (174, 163, 172, 178), (172, 179, 164, 159), (163, 175, 179, 172), (167, 162, 183, 186), (188, 186, 183, 187), (180, 189, 184, 181), (181, 184, 190, 185), (187, 183, 182, 191), (170, 177, 189, 180), (179, 175, 187, 191), (176, 167, 186, 188), (178, 166, 185, 190), (162, 171, 182, 183), (175, 176, 188, 187), (166, 161, 181, 185), (177, 174, 184, 189), (194, 195, 202, 203, 199, 197), (192, 193, 196, 200, 201, 198), (154, 171, 202, 195), (166, 153, 192, 198), (155, 157, 196, 193), (170, 161, 201, 200), (156, 154, 195, 194), (167, 158, 197, 199), (158, 156, 194, 197), (171, 162, 203, 202), (161, 166, 198, 201), (157, 170, 200, 196)])
me_cylinder.use_remesh_preserve_volume = False
me_cylinder.use_remesh_preserve_attributes = False
me_cylinder.use_mirror_vertex_groups = False
me_cylinder.update()
me_plane = bpy.data.meshes.new('Plane')
me_plane.from_pydata([(-1.271, -2.154, 0.4805), (1.271, -2.154, 0.4805), (-1.271, 2.154, 0.4805), (1.271, 2.154, 0.4805), (-0.9686, 2.901, 0.4805), (0.9686, 2.901, 0.4805), (-0.9562, -2.91, 0.4805), (0.9562, -2.91, 0.4805), (-1.271, 2.154, 0.6505), (-1.271, -2.154, 0.6505), (1.271, -2.154, 0.6505), (1.271, 2.154, 0.6505), (0.9686, 2.901, 0.6505), (-0.9686, 2.901, 0.6505), (-0.9562, -2.91, 0.6505), (0.9562, -2.91, 0.6505), (-1.142, 1.935, 0.8058), (-1.142, -1.936, 0.8058), (1.142, -1.936, 0.8058), (1.142, 1.935, 0.8058), (0.8703, 2.607, 0.8058), (-0.8703, 2.607, 0.8058), (-0.8591, -2.615, 0.8058), (0.8591, -2.615, 0.8058)], [], [(0, 2, 3, 1), (2, 4, 5, 3), (1, 7, 6, 0), (14, 15, 23, 22), (9, 14, 22, 17), (8, 9, 17, 16), (7, 1, 10, 15), (3, 5, 12, 11), (5, 4, 13, 12), (1, 3, 11, 10), (2, 0, 9, 8), (0, 6, 14, 9), (6, 7, 15, 14), (4, 2, 8, 13), (17, 18, 19, 16), (16, 19, 20, 21), (18, 17, 22, 23), (13, 8, 16, 21), (15, 10, 18, 23), (11, 12, 20, 19), (12, 13, 21, 20), (10, 11, 19, 18)])
me_plane.use_remesh_preserve_volume = False
me_plane.use_remesh_preserve_attributes = False
me_plane.use_mirror_vertex_groups = False
me_plane.update()
me_cube_002 = bpy.data.meshes.new('Cube.002')
me_cube_002.from_pydata([(-1.0, -1.0, -1.0), (-1.0, -1.0, 1.0), (-1.0, 1.0, -1.0), (-1.0, 1.0, 1.0), (5.519, -1.0, -1.0), (5.519, -1.0, 1.0), (5.519, 1.0, -1.0), (5.519, 1.0, 1.0), (-1.0, -35.52, -1.0), (-1.0, -35.52, 1.0), (-1.0, -33.52, -1.0), (-1.0, -33.52, 1.0), (5.519, -35.52, -1.0), (5.519, -35.52, 1.0), (5.519, -33.52, -1.0), (5.519, -33.52, 1.0)], [], [(0, 1, 3, 2), (2, 3, 7, 6), (6, 7, 5, 4), (4, 5, 1, 0), (2, 6, 4, 0), (7, 3, 1, 5), (8, 9, 11, 10), (10, 11, 15, 14), (14, 15, 13, 12), (12, 13, 9, 8), (10, 14, 12, 8), (15, 11, 9, 13)])
me_cube_002.use_remesh_preserve_volume = False
me_cube_002.use_remesh_preserve_attributes = False
me_cube_002.use_mirror_vertex_groups = False
me_cube_002.update()

# ---- objects
ob_cube = bpy.data.objects.new('Cube', me_cube)
ob_lamp = bpy.data.objects.new('Lamp', light_lamp)
ob_camera = bpy.data.objects.new('Camera', cam_camera)
ob_cylinder = bpy.data.objects.new('Cylinder', me_cylinder)
ob_plane = bpy.data.objects.new('Plane', me_plane)
ob_cube_001 = bpy.data.objects.new('Cube.001', me_cube_002)

# ---- transforms, parenting, visibility, modifiers, constraints
ob_cube.location = (0.0, 0.0, 0.0)
ob_cube.lock_rotations_4d = False
ob_cube.empty_display_type = 'ARROWS'
ob_cube.lineart.crease_threshold = 0.0
ob_lamp.location = (4.076, 1.005, 5.904)
ob_lamp.rotation_euler = (0.6503, 0.05522, 1.866)
ob_lamp.lock_rotations_4d = False
ob_lamp.empty_display_type = 'ARROWS'
ob_lamp.color = (0.0, 0.0, 0.0, 0.0)
ob_lamp.lineart.crease_threshold = 0.0
ob_camera.location = (7.481, -6.508, 5.344)
ob_camera.rotation_euler = (1.109, 0.0, 0.8149)
ob_camera.lock_rotations_4d = False
ob_camera.empty_display_type = 'ARROWS'
ob_camera.color = (0.0, 0.0, 0.0, 0.0)
ob_camera.display_type = 'WIRE'
ob_camera.lineart.crease_threshold = 0.0
ob_cylinder.location = (1.44, -1.512, 0.0)
ob_cylinder.rotation_euler = (1.571, -0.7206, 0.0)
ob_cylinder.scale = (0.152, 0.152, 0.152)
ob_cylinder.lineart.crease_threshold = 0.0
ob_plane.location = (0.0, 0.0, 0.0)
ob_plane.lineart.crease_threshold = 0.0
ob_cube_001.location = (-0.8351, 1.863, -0.5757)
ob_cube_001.scale = (0.5258, 0.1075, 0.1075)
ob_cube_001.lineart.crease_threshold = 0.0

# ---- collection membership
col_collection_1.objects.link(ob_cube)
col_collection_1.objects.link(ob_lamp)
col_collection_1.objects.link(ob_camera)
col_collection_2.objects.link(ob_cylinder)
col_collection_3.objects.link(ob_plane)
col_collection_4.objects.link(ob_cube_001)

# ---- scene / render settings (as saved in the file)
scene.camera = ob_camera
scene.frame_start = 1; scene.frame_end = 250; scene.frame_set(1)
scene.render.engine = 'BLENDER_EEVEE_NEXT'
scene.render.resolution_percentage = 50
scene.render.dither_intensity = 0.0
scene.cycles.use_denoising = False
scene.cycles.samples = 128
scene.cycles.sampling_pattern = 'TABULATED_SOBOL'
scene.cycles.light_sampling_threshold = 0.0
scene.cycles.use_adaptive_sampling = False
scene.cycles.use_light_tree = False
scene.cycles.blur_glossy = 0.0
scene.cycles.sample_clamp_indirect = 0.0
scene.view_settings.view_transform = 'Standard'
bpy.context.view_layer.update()
